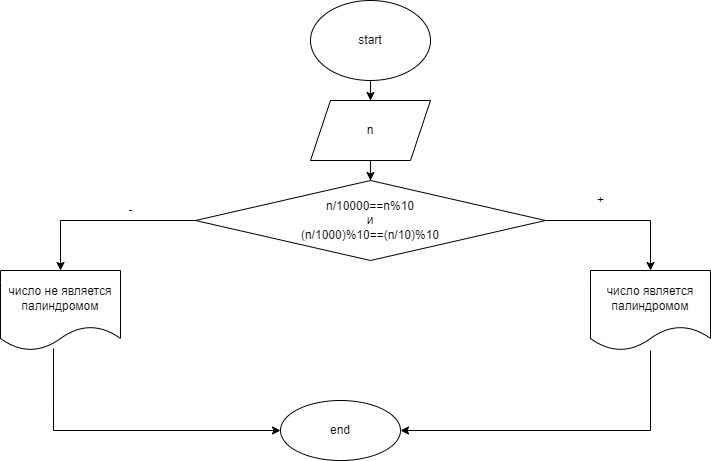

The diagram above was exported from draw.io. Its source (the exported page's mxGraphModel, read from the mxfile embedded in the PNG):
<mxGraphModel dx="868" dy="453" grid="1" gridSize="10" guides="1" tooltips="1" connect="1" arrows="1" fold="1" page="1" pageScale="1" pageWidth="827" pageHeight="1169" math="0" shadow="0">
  <root>
    <mxCell id="0" />
    <mxCell id="1" parent="0" />
    <mxCell id="QIry68CzMYok9XiJZ0kH-3" value="" style="edgeStyle=orthogonalEdgeStyle;rounded=0;orthogonalLoop=1;jettySize=auto;html=1;" edge="1" parent="1" source="QIry68CzMYok9XiJZ0kH-1" target="QIry68CzMYok9XiJZ0kH-2">
      <mxGeometry relative="1" as="geometry" />
    </mxCell>
    <mxCell id="QIry68CzMYok9XiJZ0kH-1" value="start" style="ellipse;whiteSpace=wrap;html=1;" vertex="1" parent="1">
      <mxGeometry x="340" y="20" width="120" height="80" as="geometry" />
    </mxCell>
    <mxCell id="QIry68CzMYok9XiJZ0kH-5" value="" style="edgeStyle=orthogonalEdgeStyle;rounded=0;orthogonalLoop=1;jettySize=auto;html=1;" edge="1" parent="1" source="QIry68CzMYok9XiJZ0kH-2" target="QIry68CzMYok9XiJZ0kH-4">
      <mxGeometry relative="1" as="geometry" />
    </mxCell>
    <mxCell id="QIry68CzMYok9XiJZ0kH-2" value="n" style="shape=parallelogram;perimeter=parallelogramPerimeter;whiteSpace=wrap;html=1;fixedSize=1;" vertex="1" parent="1">
      <mxGeometry x="340" y="120" width="120" height="60" as="geometry" />
    </mxCell>
    <mxCell id="QIry68CzMYok9XiJZ0kH-7" value="" style="edgeStyle=orthogonalEdgeStyle;rounded=0;orthogonalLoop=1;jettySize=auto;html=1;" edge="1" parent="1" source="QIry68CzMYok9XiJZ0kH-4" target="QIry68CzMYok9XiJZ0kH-6">
      <mxGeometry relative="1" as="geometry" />
    </mxCell>
    <mxCell id="QIry68CzMYok9XiJZ0kH-9" value="" style="edgeStyle=orthogonalEdgeStyle;rounded=0;orthogonalLoop=1;jettySize=auto;html=1;" edge="1" parent="1" source="QIry68CzMYok9XiJZ0kH-4" target="QIry68CzMYok9XiJZ0kH-8">
      <mxGeometry relative="1" as="geometry" />
    </mxCell>
    <mxCell id="QIry68CzMYok9XiJZ0kH-4" value="n/10000==n%10&lt;br&gt;и&lt;br&gt;(n/1000)%10==(n/10)%10" style="rhombus;whiteSpace=wrap;html=1;" vertex="1" parent="1">
      <mxGeometry x="225" y="200" width="350" height="80" as="geometry" />
    </mxCell>
    <mxCell id="QIry68CzMYok9XiJZ0kH-14" value="" style="edgeStyle=orthogonalEdgeStyle;rounded=0;orthogonalLoop=1;jettySize=auto;html=1;" edge="1" parent="1" source="QIry68CzMYok9XiJZ0kH-6" target="QIry68CzMYok9XiJZ0kH-13">
      <mxGeometry relative="1" as="geometry">
        <Array as="points">
          <mxPoint x="680" y="450" />
        </Array>
      </mxGeometry>
    </mxCell>
    <mxCell id="QIry68CzMYok9XiJZ0kH-6" value="число является палиндромом" style="shape=document;whiteSpace=wrap;html=1;boundedLbl=1;" vertex="1" parent="1">
      <mxGeometry x="620" y="290" width="120" height="80" as="geometry" />
    </mxCell>
    <mxCell id="QIry68CzMYok9XiJZ0kH-8" value="число не является палиндромом" style="shape=document;whiteSpace=wrap;html=1;boundedLbl=1;" vertex="1" parent="1">
      <mxGeometry x="30" y="290" width="120" height="80" as="geometry" />
    </mxCell>
    <mxCell id="QIry68CzMYok9XiJZ0kH-10" value="-" style="text;html=1;align=center;verticalAlign=middle;resizable=0;points=[];autosize=1;strokeColor=none;fillColor=none;" vertex="1" parent="1">
      <mxGeometry x="150" y="220" width="20" height="20" as="geometry" />
    </mxCell>
    <mxCell id="QIry68CzMYok9XiJZ0kH-11" value="+" style="text;html=1;align=center;verticalAlign=middle;resizable=0;points=[];autosize=1;strokeColor=none;fillColor=none;" vertex="1" parent="1">
      <mxGeometry x="620" y="210" width="20" height="20" as="geometry" />
    </mxCell>
    <mxCell id="QIry68CzMYok9XiJZ0kH-13" value="end" style="ellipse;whiteSpace=wrap;html=1;" vertex="1" parent="1">
      <mxGeometry x="310" y="420" width="120" height="60" as="geometry" />
    </mxCell>
    <mxCell id="QIry68CzMYok9XiJZ0kH-15" value="" style="endArrow=classic;html=1;rounded=0;exitX=0.442;exitY=0.975;exitDx=0;exitDy=0;exitPerimeter=0;entryX=0;entryY=0.5;entryDx=0;entryDy=0;" edge="1" parent="1" source="QIry68CzMYok9XiJZ0kH-8" target="QIry68CzMYok9XiJZ0kH-13">
      <mxGeometry width="50" height="50" relative="1" as="geometry">
        <mxPoint x="330" y="560" as="sourcePoint" />
        <mxPoint x="380" y="510" as="targetPoint" />
        <Array as="points">
          <mxPoint x="83" y="450" />
        </Array>
      </mxGeometry>
    </mxCell>
  </root>
</mxGraphModel>